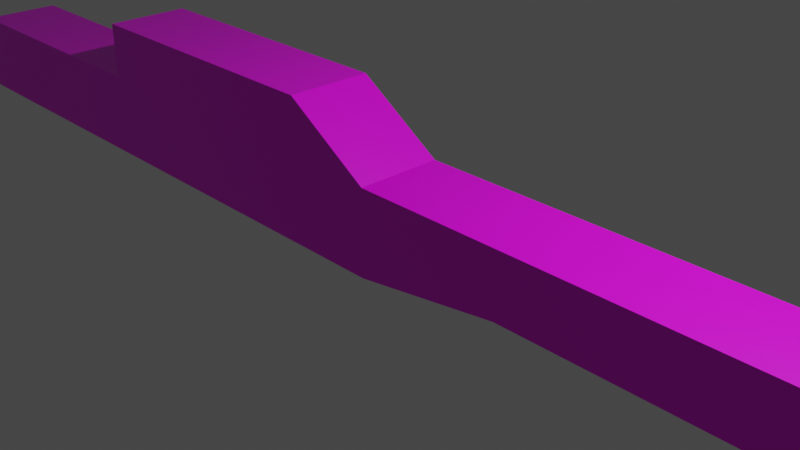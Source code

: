 # Source: beamhook.blend  (saved by Blender 2.80.74; exported with 4.5.12 LTS)
import bpy
from mathutils import Matrix  # noqa: F401  (used for matrix-valued properties, if any)

bpy.ops.wm.read_factory_settings(use_empty=True)
scene = bpy.context.scene
scene.name = 'Scene'

# ---- collections
col_collection = bpy.data.collections.new('Collection'); scene.collection.children.link(col_collection)

# ---- images (referenced by path relative to the original .blend; pixels are not part of the script)
import os
ASSET_DIR = os.environ.get("B2B_ASSET_DIR", "")  # directory of the original .blend (textures are referenced by path, not embedded)
HERE = os.path.dirname(os.path.abspath(__file__))  # packed textures are extracted next to this script under _unpacked/

def load_image(name, relpath, width, height, colorspace="sRGB"):
    """Load a texture the original file referenced (path relative to the .blend, or extracted next to this script)."""
    p = next((c for c in (os.path.join(HERE, relpath), os.path.join(ASSET_DIR, relpath)) if relpath and os.path.exists(c)), "")
    if p:
        img = bpy.data.images.load(p, check_existing=True)
        img.name = name
    else:  # same state as the original file: an image datablock whose file is absent (Cycles renders it pink)
        img = bpy.data.images.new(name, width, height)
        img.source = "FILE"
        img.filepath = "//" + (relpath or name)
    img.colorspace_settings.name = colorspace
    return img
img_brick_medieval_jpg = load_image('brick_medieval.jpg', 'brick_medieval.jpg', 1024, 1024, 'sRGB')

# ---- materials (node trees are filled in below, after node groups)
mat_material = bpy.data.materials.new('Material')
mat_material.alpha_threshold = 0.0
mat_material.use_transparent_shadow = False
mat_material.line_color = (0.0, 0.0, 0.0, 1.0)

# ---- material node trees
mat_material.use_nodes = True; mat_material.node_tree.nodes.clear()
_N = mat_material.node_tree.nodes; _L = mat_material.node_tree.links
n0 = _N.new('ShaderNodeOutputMaterial'); n0.name = 'Material Output'; n0.location = (300, 300)
n1 = _N.new('ShaderNodeBsdfPrincipled'); n1.name = 'Principled BSDF'; n1.location = (10, 300)
n1.distribution = 'GGX'
n1.subsurface_method = 'BURLEY'
n1.inputs[2].default_value = 0.4
n1.inputs[3].default_value = 1.45
n1.inputs[27].default_value = (0.0, 0.0, 0.0, 1.0)
n1.inputs[28].default_value = 1.0
n2 = _N.new('ShaderNodeTexImage'); n2.name = 'Image Texture'; n2.location = (-607, 255)
n2.image = img_brick_medieval_jpg
_L.new(n1.outputs[0], n0.inputs[0])
_L.new(n2.outputs[0], n1.inputs[0])
n0.is_active_output = True

# ---- world
world_world = bpy.data.worlds.new('World'); scene.world = world_world
world_world.use_nodes = True; world_world.node_tree.nodes.clear()
_N = world_world.node_tree.nodes; _L = world_world.node_tree.links
n0 = _N.new('ShaderNodeOutputWorld'); n0.name = 'World Output'; n0.location = (300, 300)
n1 = _N.new('ShaderNodeBackground'); n1.name = 'Background'; n1.location = (10, 300)
n1.inputs[0].default_value = (0.05088, 0.05088, 0.05088, 1.0)
_L.new(n1.outputs[0], n0.inputs[0])
n0.is_active_output = True
world_world.color = (0.05088, 0.05088, 0.05088)
world_world.use_sun_shadow = False
world_world.sun_shadow_jitter_overblur = 0.0

# ---- cameras
cam_camera = bpy.data.cameras.new('Camera')
cam_camera.clip_end = 100.0
cam_camera.ortho_scale = 7.314

# ---- lights
light_light = bpy.data.lights.new('Light', 'POINT')
light_light.transmission_factor = 0.0
light_light.energy = 1000.0
light_light.shadow_soft_size = 0.1
light_light.shadow_maximum_resolution = 0.006
light_light.use_absolute_resolution = True

# ---- meshes
me_cube = bpy.data.meshes.new('Cube')
me_cube.from_pydata([(1.551, 1.0, 1.0), (1.551, -1.0, 1.0), (-1.0, 1.0, 1.0), (-1.0, -1.0, 1.0), (0.0, 1.0, -1.0), (0.0, -1.0, 1.0), (0.0, -1.0, -1.0), (0.0, 1.0, 1.0), (-1.0, 1.0, 2.339), (-1.0, -1.0, 2.339), (-0.232, -1.0, 2.339), (-0.232, 1.0, 2.339), (0.3877, 1.0, -0.4686), (0.3877, -1.0, -0.4686), (1.163, -1.0, -0.4686), (1.163, 1.0, -0.4686), (1.546, 1.0, -1.141), (1.546, -1.0, -1.141), (-1.791, 1.0, 1.0), (-1.791, 1.0, -1.0), (-1.791, -1.0, 1.0), (-1.791, -1.0, -1.0), (1.35, -1.0, -1.131), (1.35, 1.0, -1.131), (1.153, -1.0, -3.806), (1.153, 1.0, -3.806), (1.349, -1.0, -3.816), (1.349, 1.0, -3.816), (0.9785, -0.5121, -7.327), (0.9785, 0.5121, -7.327), (1.079, -0.5121, -7.332), (1.079, 0.5121, -7.332)], [], [(15, 25, 29, 28, 24, 14), (2, 18, 20, 3), (4, 19, 18, 2, 8, 11, 7, 0, 16, 23, 27, 25, 15, 12), (15, 14, 13, 12), (0, 7, 5, 1), (5, 7, 11, 10), (2, 3, 9, 8), (4, 12, 13, 6), (4, 6, 21, 19), (9, 3, 20, 21, 6, 13, 14, 24, 26, 22, 17, 1, 5, 10), (23, 16, 17, 22), (1, 17, 16, 0), (11, 8, 9, 10), (21, 20, 18, 19), (25, 27, 31, 29), (29, 31, 30, 28), (26, 30, 31, 27, 23, 22), (26, 24, 28, 30)])
_uv = me_cube.uv_layers.new(name='UVMap')
_uv.uv.foreach_set('vector', [0.3859, 0.5873, 0.3859, 0.3016, 0.4141, 0.0, 0.4732, 0.0, 0.5014, 0.3016, 0.5014, 0.5873, 0.6048, 0.7704, 0.6505, 0.7704, 0.6505, 0.9417, 0.6048, 0.9417, 0.2966, 0.2852, 0.1932, 0.2855, 0.193, 0.1146, 0.2386, 0.1145, 0.2385, 0.0001224, 0.2828, 0.0, 0.2964, 0.1143, 0.3859, 0.1141, 0.3859, 0.297, 0.3746, 0.2962, 0.3748, 0.5255, 0.3635, 0.5247, 0.3637, 0.2396, 0.3189, 0.2397, 0.6169, 0.1712, 0.6169, 0.0, 0.6617, 0.0, 0.6617, 0.1712, 0.591, 0.7704, 0.5014, 0.7704, 0.5014, 0.5992, 0.591, 0.5992, 0.6688, 0.5992, 0.6688, 0.7704, 0.591, 0.7704, 0.591, 0.5992, 0.07732, 0.8288, 0.07732, 1.0, 0.0, 1.0, 0.0, 0.8288, 0.6466, 0.5137, 0.6169, 0.5137, 0.6169, 0.3425, 0.6466, 0.3425, 0.6048, 0.7704, 0.6048, 0.9417, 0.5014, 0.9417, 0.5014, 0.7704, 0.04551, 0.8286, 0.04567, 0.7142, 0.0, 0.7141, 0.0002408, 0.5433, 0.1037, 0.5436, 0.126, 0.589, 0.1708, 0.5891, 0.1706, 0.304, 0.1819, 0.3033, 0.1816, 0.5326, 0.193, 0.5318, 0.193, 0.7147, 0.1034, 0.7144, 0.08986, 0.8288, 0.6466, 0.3425, 0.6579, 0.3425, 0.6579, 0.5137, 0.6466, 0.5137, 0.5014, 0.5873, 0.5014, 0.7704, 0.3859, 0.7704, 0.3859, 0.5873, 0.6613, 0.3425, 0.6169, 0.3425, 0.6169, 0.1712, 0.6613, 0.1712, 0.5014, 0.9417, 0.3859, 0.9417, 0.3859, 0.7704, 0.5014, 0.7704, 0.3635, 0.5247, 0.3748, 0.5255, 0.3596, 0.8288, 0.3538, 0.8283, 0.07732, 0.8288, 0.08312, 0.8288, 0.08312, 0.9165, 0.07732, 0.9165, 0.6169, 0.2296, 0.5887, 0.5294, 0.5296, 0.5294, 0.5014, 0.2296, 0.5014, 0.0, 0.6169, 3.062e-08, 0.1819, 0.3033, 0.1706, 0.304, 0.1608, 0.000402, 0.1666, 0.0])
me_cube.materials.append(mat_material)
me_cube.use_remesh_preserve_volume = False
me_cube.use_remesh_preserve_attributes = False
me_cube.use_mirror_vertex_groups = False
me_cube.update()

# ---- objects
ob_cube = bpy.data.objects.new('Cube', me_cube)
ob_light = bpy.data.objects.new('Light', light_light)
ob_camera = bpy.data.objects.new('Camera', cam_camera)

# ---- transforms, parenting, visibility, modifiers, constraints
ob_cube.location = (0.0, 0.0, 0.0)
ob_cube.scale = (4.509, 0.5, 0.5)
ob_cube.lock_rotations_4d = False
ob_cube.empty_display_type = 'ARROWS'
ob_cube.lineart.crease_threshold = 0.0
ob_light.location = (4.076, 1.005, 5.904)
ob_light.rotation_euler = (0.6503, 0.05522, 1.866)
ob_light.lock_rotations_4d = False
ob_light.empty_display_type = 'ARROWS'
ob_light.color = (0.0, 0.0, 0.0, 0.0)
ob_light.lineart.crease_threshold = 0.0
ob_camera.location = (7.359, -6.926, 4.958)
ob_camera.rotation_euler = (1.109, 0.0, 0.8149)
ob_camera.lock_rotations_4d = False
ob_camera.empty_display_type = 'ARROWS'
ob_camera.color = (0.0, 0.0, 0.0, 0.0)
ob_camera.display_type = 'WIRE'
ob_camera.lineart.crease_threshold = 0.0

# ---- collection membership
col_collection.objects.link(ob_cube)
col_collection.objects.link(ob_light)
col_collection.objects.link(ob_camera)

# ---- scene / render settings (as saved in the file)
scene.camera = ob_camera
scene.frame_start = 1; scene.frame_end = 250; scene.frame_set(1)
scene.render.engine = 'BLENDER_EEVEE_NEXT'
scene.cycles.use_denoising = False
scene.cycles.samples = 128
scene.cycles.sampling_pattern = 'TABULATED_SOBOL'
scene.cycles.use_adaptive_sampling = False
scene.cycles.use_light_tree = False
scene.view_settings.view_transform = 'Filmic'
bpy.context.view_layer.update()
